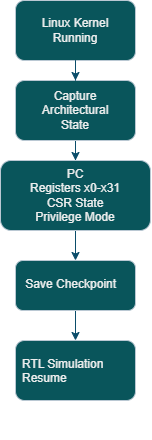

The diagram above was exported from draw.io. Its source (the exported page's mxGraphModel, read from the mxfile embedded in the PNG):
<mxGraphModel dx="744" dy="445" grid="1" gridSize="10" guides="1" tooltips="1" connect="1" arrows="1" fold="1" page="1" pageScale="1" pageWidth="827" pageHeight="1169" math="0" shadow="0">
  <root>
    <mxCell id="0" />
    <mxCell id="1" parent="0" />
    <mxCell id="Qj_jS8Smbsu0UGVcOjZB-2" edge="1" parent="1" source="Qj_jS8Smbsu0UGVcOjZB-3" style="edgeStyle=orthogonalEdgeStyle;rounded=0;orthogonalLoop=1;jettySize=auto;html=1;labelBackgroundColor=none;strokeColor=#0B4D6A;fontColor=default;" target="Qj_jS8Smbsu0UGVcOjZB-6" value="">
      <mxGeometry relative="1" as="geometry" />
    </mxCell>
    <mxCell id="Qj_jS8Smbsu0UGVcOjZB-3" parent="1" style="rounded=1;whiteSpace=wrap;html=1;labelBackgroundColor=none;fillColor=#09555B;strokeColor=#BAC8D3;fontColor=#EEEEEE;" value="" vertex="1">
      <mxGeometry height="60" width="120" x="240" y="70" as="geometry" />
    </mxCell>
    <mxCell id="Qj_jS8Smbsu0UGVcOjZB-4" edge="1" parent="1" source="Qj_jS8Smbsu0UGVcOjZB-5" style="edgeStyle=orthogonalEdgeStyle;rounded=0;orthogonalLoop=1;jettySize=auto;html=1;labelBackgroundColor=none;strokeColor=#0B4D6A;fontColor=default;" target="Qj_jS8Smbsu0UGVcOjZB-8" value="">
      <mxGeometry relative="1" as="geometry" />
    </mxCell>
    <mxCell id="Qj_jS8Smbsu0UGVcOjZB-5" parent="1" style="rounded=1;whiteSpace=wrap;html=1;labelBackgroundColor=none;fillColor=#09555B;strokeColor=#BAC8D3;fontColor=#EEEEEE;" value="" vertex="1">
      <mxGeometry height="60" width="120" x="240" y="150" as="geometry" />
    </mxCell>
    <mxCell id="Qj_jS8Smbsu0UGVcOjZB-6" parent="1" style="rounded=1;whiteSpace=wrap;html=1;labelBackgroundColor=none;fillColor=#09555B;strokeColor=#BAC8D3;fontColor=#EEEEEE;" value="" vertex="1">
      <mxGeometry height="70" width="150" x="225" y="230" as="geometry" />
    </mxCell>
    <mxCell id="Qj_jS8Smbsu0UGVcOjZB-7" edge="1" parent="1" source="Qj_jS8Smbsu0UGVcOjZB-8" style="edgeStyle=orthogonalEdgeStyle;rounded=0;orthogonalLoop=1;jettySize=auto;html=1;labelBackgroundColor=none;strokeColor=#0B4D6A;fontColor=default;" target="Qj_jS8Smbsu0UGVcOjZB-9" value="">
      <mxGeometry relative="1" as="geometry" />
    </mxCell>
    <mxCell id="Qj_jS8Smbsu0UGVcOjZB-8" parent="1" style="rounded=1;whiteSpace=wrap;html=1;labelBackgroundColor=none;fillColor=#09555B;strokeColor=#BAC8D3;fontColor=#EEEEEE;" value="" vertex="1">
      <mxGeometry height="50" width="120" x="240" y="330" as="geometry" />
    </mxCell>
    <mxCell id="Qj_jS8Smbsu0UGVcOjZB-9" parent="1" style="rounded=1;whiteSpace=wrap;html=1;labelBackgroundColor=none;fillColor=#09555B;strokeColor=#BAC8D3;fontColor=#EEEEEE;" value="" vertex="1">
      <mxGeometry height="60" width="120" x="240" y="410" as="geometry" />
    </mxCell>
    <mxCell id="Qj_jS8Smbsu0UGVcOjZB-10" edge="1" parent="1" source="Qj_jS8Smbsu0UGVcOjZB-11" style="edgeStyle=orthogonalEdgeStyle;rounded=0;orthogonalLoop=1;jettySize=auto;html=1;labelBackgroundColor=none;strokeColor=#0B4D6A;fontColor=default;" target="Qj_jS8Smbsu0UGVcOjZB-12" value="">
      <mxGeometry relative="1" as="geometry" />
    </mxCell>
    <mxCell id="Qj_jS8Smbsu0UGVcOjZB-11" parent="1" style="text;html=1;whiteSpace=wrap;strokeColor=none;fillColor=none;align=center;verticalAlign=middle;rounded=0;labelBackgroundColor=none;fontColor=#EEEEEE;" value="Linux Kernel Running" vertex="1">
      <mxGeometry height="60" width="80" x="260" y="70" as="geometry" />
    </mxCell>
    <mxCell id="Qj_jS8Smbsu0UGVcOjZB-12" parent="1" style="text;html=1;whiteSpace=wrap;strokeColor=none;fillColor=none;align=center;verticalAlign=middle;rounded=0;labelBackgroundColor=none;fontColor=#EEEEEE;" value="Capture Architectural State" vertex="1">
      <mxGeometry height="60" width="80" x="260" y="150" as="geometry" />
    </mxCell>
    <mxCell id="Qj_jS8Smbsu0UGVcOjZB-14" parent="1" style="text;whiteSpace=wrap;html=1;labelBackgroundColor=none;fontColor=#EEEEEE;" value="&amp;nbsp;Save Checkpoint" vertex="1">
      <mxGeometry height="40" width="120" x="245" y="340" as="geometry" />
    </mxCell>
    <mxCell id="Qj_jS8Smbsu0UGVcOjZB-15" parent="1" style="text;whiteSpace=wrap;html=1;labelBackgroundColor=none;fontColor=#EEEEEE;" value="&lt;span style=&quot;background-color: transparent;&quot;&gt;RTL Simulation Resume&lt;/span&gt;&lt;pre class=&quot;overflow-visible! px-0!&quot; data-start=&quot;1888&quot; data-end=&quot;2067&quot;&gt;&lt;div class=&quot;relative w-full mt-4 mb-1&quot;&gt;&lt;div class=&quot;&quot;&gt;&lt;div class=&quot;relative&quot;&gt;&lt;div class=&quot;&quot;&gt;&lt;div class=&quot;&quot;&gt;&lt;/div&gt;&lt;/div&gt;&lt;/div&gt;&lt;/div&gt;&lt;/div&gt;&lt;/pre&gt;&lt;br&gt;&lt;p data-start=&quot;2069&quot; data-end=&quot;2115&quot;&gt;&lt;/p&gt;&lt;span style=&quot;background-color: transparent;&quot;&gt;&amp;nbsp; &amp;nbsp;&lt;/span&gt;" vertex="1">
      <mxGeometry height="40" width="120" x="245" y="420" as="geometry" />
    </mxCell>
    <mxCell id="Qj_jS8Smbsu0UGVcOjZB-16" parent="1" style="text;html=1;whiteSpace=wrap;strokeColor=none;fillColor=none;align=center;verticalAlign=middle;rounded=0;labelBackgroundColor=none;fontColor=#EEEEEE;" value="PC&lt;br&gt;Registers x0-x31&lt;br&gt;CSR State&lt;br&gt;Privilege Mode" vertex="1">
      <mxGeometry height="30" width="110" x="245" y="250" as="geometry" />
    </mxCell>
  </root>
</mxGraphModel>